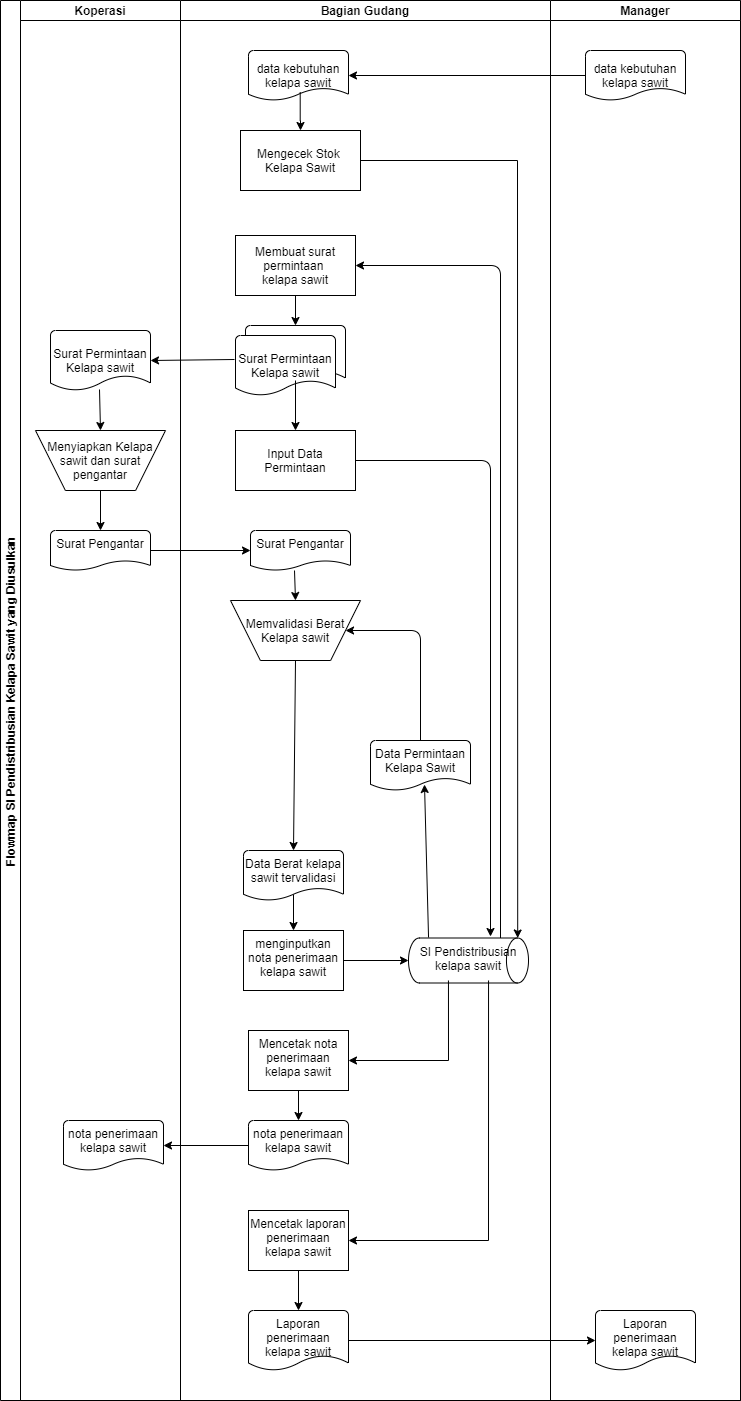

The diagram above was exported from draw.io. Its source (the exported page's mxGraphModel, read from the mxfile embedded in the PNG):
<mxGraphModel dx="852" dy="1384" grid="1" gridSize="10" guides="1" tooltips="1" connect="1" arrows="1" fold="1" page="1" pageScale="1" pageWidth="1100" pageHeight="850" math="0" shadow="0">
  <root>
    <mxCell id="0" />
    <mxCell id="1" parent="0" />
    <mxCell id="YJlS9YR5NDSwN9-Gh2sm-1" value="Flowmap SI Pendistribusian Kelapa Sawit yang Diusulkan" style="swimlane;childLayout=stackLayout;resizeParent=1;resizeParentMax=0;startSize=20;horizontal=0;horizontalStack=1;swimlaneLine=1;" parent="1" vertex="1">
      <mxGeometry x="190" y="-840" width="740" height="1400" as="geometry" />
    </mxCell>
    <mxCell id="YJlS9YR5NDSwN9-Gh2sm-2" value="Koperasi" style="swimlane;startSize=20;" parent="YJlS9YR5NDSwN9-Gh2sm-1" vertex="1">
      <mxGeometry x="20" width="160" height="1400" as="geometry" />
    </mxCell>
    <mxCell id="YJlS9YR5NDSwN9-Gh2sm-14" value="Surat Permintaan Kelapa sawit" style="strokeWidth=1;html=1;shape=mxgraph.flowchart.document2;whiteSpace=wrap;size=0.25;" parent="YJlS9YR5NDSwN9-Gh2sm-2" vertex="1">
      <mxGeometry x="30" y="330" width="100" height="60" as="geometry" />
    </mxCell>
    <mxCell id="YJlS9YR5NDSwN9-Gh2sm-15" value="Menyiapkan Kelapa sawit dan surat pengantar" style="verticalLabelPosition=middle;verticalAlign=middle;html=1;shape=trapezoid;perimeter=trapezoidPerimeter;whiteSpace=wrap;size=0.23;arcSize=10;flipV=1;labelPosition=center;align=center;strokeColor=#000000;strokeWidth=1;" parent="YJlS9YR5NDSwN9-Gh2sm-2" vertex="1">
      <mxGeometry x="15" y="430" width="130" height="60" as="geometry" />
    </mxCell>
    <mxCell id="YJlS9YR5NDSwN9-Gh2sm-16" value="Surat Pengantar" style="strokeWidth=1;html=1;shape=mxgraph.flowchart.document2;whiteSpace=wrap;size=0.25;verticalAlign=top;" parent="YJlS9YR5NDSwN9-Gh2sm-2" vertex="1">
      <mxGeometry x="30" y="530" width="100" height="40" as="geometry" />
    </mxCell>
    <mxCell id="YJlS9YR5NDSwN9-Gh2sm-47" value="" style="endArrow=classic;html=1;exitX=0.49;exitY=0.983;exitDx=0;exitDy=0;entryX=0.5;entryY=0;entryDx=0;entryDy=0;exitPerimeter=0;" parent="YJlS9YR5NDSwN9-Gh2sm-2" source="YJlS9YR5NDSwN9-Gh2sm-14" target="YJlS9YR5NDSwN9-Gh2sm-15" edge="1">
      <mxGeometry width="50" height="50" relative="1" as="geometry">
        <mxPoint x="315" y="340" as="sourcePoint" />
        <mxPoint x="316" y="373.02" as="targetPoint" />
      </mxGeometry>
    </mxCell>
    <mxCell id="YJlS9YR5NDSwN9-Gh2sm-48" value="" style="endArrow=classic;html=1;exitX=0.5;exitY=1;exitDx=0;exitDy=0;entryX=0.5;entryY=0;entryDx=0;entryDy=0;entryPerimeter=0;" parent="YJlS9YR5NDSwN9-Gh2sm-2" source="YJlS9YR5NDSwN9-Gh2sm-15" target="YJlS9YR5NDSwN9-Gh2sm-16" edge="1">
      <mxGeometry width="50" height="50" relative="1" as="geometry">
        <mxPoint x="325" y="350" as="sourcePoint" />
        <mxPoint x="326" y="383.02" as="targetPoint" />
      </mxGeometry>
    </mxCell>
    <mxCell id="YJlS9YR5NDSwN9-Gh2sm-3" value="Bagian Gudang" style="swimlane;startSize=20;" parent="YJlS9YR5NDSwN9-Gh2sm-1" vertex="1">
      <mxGeometry x="180" width="370" height="1400" as="geometry" />
    </mxCell>
    <mxCell id="YJlS9YR5NDSwN9-Gh2sm-7" value="data kebutuhan kelapa sawit" style="strokeWidth=1;html=1;shape=mxgraph.flowchart.document2;whiteSpace=wrap;size=0.25;" parent="YJlS9YR5NDSwN9-Gh2sm-3" vertex="1">
      <mxGeometry x="68" y="50" width="100" height="50" as="geometry" />
    </mxCell>
    <mxCell id="YJlS9YR5NDSwN9-Gh2sm-5" value="" style="strokeWidth=1;html=1;shape=mxgraph.flowchart.document2;whiteSpace=wrap;size=0.25;" parent="YJlS9YR5NDSwN9-Gh2sm-3" vertex="1">
      <mxGeometry x="65" y="325" width="100" height="60" as="geometry" />
    </mxCell>
    <mxCell id="YJlS9YR5NDSwN9-Gh2sm-11" value="Surat Permintaan Kelapa sawit" style="strokeWidth=1;html=1;shape=mxgraph.flowchart.document2;whiteSpace=wrap;size=0.25;" parent="YJlS9YR5NDSwN9-Gh2sm-3" vertex="1">
      <mxGeometry x="55" y="335" width="100" height="60" as="geometry" />
    </mxCell>
    <mxCell id="YJlS9YR5NDSwN9-Gh2sm-42" value="" style="endArrow=classic;html=1;exitX=0.5;exitY=1;exitDx=0;exitDy=0;entryX=0.5;entryY=0;entryDx=0;entryDy=0;entryPerimeter=0;" parent="YJlS9YR5NDSwN9-Gh2sm-3" source="VItaqYz6CkOR4vHc6hqc-2" target="YJlS9YR5NDSwN9-Gh2sm-5" edge="1">
      <mxGeometry width="50" height="50" relative="1" as="geometry">
        <mxPoint x="105" y="290" as="sourcePoint" />
        <mxPoint x="172.5" y="300" as="targetPoint" />
      </mxGeometry>
    </mxCell>
    <mxCell id="VItaqYz6CkOR4vHc6hqc-2" value="&lt;span&gt;Membuat surat permintaan&amp;nbsp;&lt;/span&gt;&lt;br&gt;&lt;span&gt;kelapa sawit&lt;/span&gt;" style="rounded=0;whiteSpace=wrap;html=1;" parent="YJlS9YR5NDSwN9-Gh2sm-3" vertex="1">
      <mxGeometry x="55" y="235" width="120" height="60" as="geometry" />
    </mxCell>
    <mxCell id="VItaqYz6CkOR4vHc6hqc-3" value="Mengecek Stok&amp;nbsp;&lt;br&gt;Kelapa Sawit" style="rounded=0;whiteSpace=wrap;html=1;" parent="YJlS9YR5NDSwN9-Gh2sm-3" vertex="1">
      <mxGeometry x="60" y="130" width="120" height="60" as="geometry" />
    </mxCell>
    <mxCell id="YJlS9YR5NDSwN9-Gh2sm-38" value="" style="edgeStyle=orthogonalEdgeStyle;rounded=0;orthogonalLoop=1;jettySize=auto;html=1;exitX=0.517;exitY=0.833;exitDx=0;exitDy=0;exitPerimeter=0;" parent="YJlS9YR5NDSwN9-Gh2sm-3" source="YJlS9YR5NDSwN9-Gh2sm-7" target="VItaqYz6CkOR4vHc6hqc-3" edge="1">
      <mxGeometry relative="1" as="geometry">
        <mxPoint x="100" y="100" as="sourcePoint" />
        <mxPoint x="100" y="130" as="targetPoint" />
        <Array as="points" />
      </mxGeometry>
    </mxCell>
    <mxCell id="SwOXHeBberznNsL_jjlu-1" value="Input Data Permintaan" style="rounded=0;whiteSpace=wrap;html=1;" vertex="1" parent="YJlS9YR5NDSwN9-Gh2sm-3">
      <mxGeometry x="55" y="430" width="120" height="60" as="geometry" />
    </mxCell>
    <mxCell id="SwOXHeBberznNsL_jjlu-2" value="" style="endArrow=classic;html=1;entryX=0.5;entryY=0;entryDx=0;entryDy=0;exitX=0.6;exitY=0.75;exitDx=0;exitDy=0;exitPerimeter=0;" edge="1" parent="YJlS9YR5NDSwN9-Gh2sm-3" source="YJlS9YR5NDSwN9-Gh2sm-11" target="SwOXHeBberznNsL_jjlu-1">
      <mxGeometry width="50" height="50" relative="1" as="geometry">
        <mxPoint x="40" y="510" as="sourcePoint" />
        <mxPoint x="90" y="460" as="targetPoint" />
      </mxGeometry>
    </mxCell>
    <mxCell id="YJlS9YR5NDSwN9-Gh2sm-12" value="Surat Pengantar" style="strokeWidth=1;html=1;shape=mxgraph.flowchart.document2;whiteSpace=wrap;size=0.25;verticalAlign=top;" parent="YJlS9YR5NDSwN9-Gh2sm-3" vertex="1">
      <mxGeometry x="70" y="530" width="100" height="40" as="geometry" />
    </mxCell>
    <mxCell id="YJlS9YR5NDSwN9-Gh2sm-13" value="Memvalidasi Berat Kelapa sawit" style="verticalLabelPosition=middle;verticalAlign=middle;html=1;shape=trapezoid;perimeter=trapezoidPerimeter;whiteSpace=wrap;size=0.23;arcSize=10;flipV=1;labelPosition=center;align=center;strokeColor=#000000;strokeWidth=1;" parent="YJlS9YR5NDSwN9-Gh2sm-3" vertex="1">
      <mxGeometry x="50" y="600" width="130" height="60" as="geometry" />
    </mxCell>
    <mxCell id="YJlS9YR5NDSwN9-Gh2sm-45" value="" style="endArrow=classic;html=1;exitX=0.44;exitY=1;exitDx=0;exitDy=0;entryX=0.5;entryY=0;entryDx=0;entryDy=0;exitPerimeter=0;" parent="YJlS9YR5NDSwN9-Gh2sm-3" source="YJlS9YR5NDSwN9-Gh2sm-12" target="YJlS9YR5NDSwN9-Gh2sm-13" edge="1">
      <mxGeometry width="50" height="50" relative="1" as="geometry">
        <mxPoint x="135" y="320" as="sourcePoint" />
        <mxPoint x="136" y="353.02" as="targetPoint" />
      </mxGeometry>
    </mxCell>
    <mxCell id="SwOXHeBberznNsL_jjlu-4" value="Data Permintaan Kelapa Sawit" style="strokeWidth=1;html=1;shape=mxgraph.flowchart.document2;whiteSpace=wrap;size=0.25;verticalAlign=top;" vertex="1" parent="YJlS9YR5NDSwN9-Gh2sm-3">
      <mxGeometry x="190" y="740" width="100" height="50" as="geometry" />
    </mxCell>
    <mxCell id="SwOXHeBberznNsL_jjlu-6" value="" style="endArrow=classic;html=1;entryX=1;entryY=0.5;entryDx=0;entryDy=0;exitX=0.5;exitY=0;exitDx=0;exitDy=0;exitPerimeter=0;edgeStyle=orthogonalEdgeStyle;" edge="1" parent="YJlS9YR5NDSwN9-Gh2sm-3" source="SwOXHeBberznNsL_jjlu-4" target="YJlS9YR5NDSwN9-Gh2sm-13">
      <mxGeometry width="50" height="50" relative="1" as="geometry">
        <mxPoint x="292.375" y="947.5" as="sourcePoint" />
        <mxPoint x="254" y="794" as="targetPoint" />
        <Array as="points">
          <mxPoint x="240" y="630" />
        </Array>
      </mxGeometry>
    </mxCell>
    <mxCell id="YJlS9YR5NDSwN9-Gh2sm-4" value="Manager" style="swimlane;startSize=20;" parent="YJlS9YR5NDSwN9-Gh2sm-1" vertex="1">
      <mxGeometry x="550" width="190" height="1400" as="geometry" />
    </mxCell>
    <mxCell id="YJlS9YR5NDSwN9-Gh2sm-6" value="data kebutuhan kelapa sawit" style="strokeWidth=1;html=1;shape=mxgraph.flowchart.document2;whiteSpace=wrap;size=0.25;" parent="YJlS9YR5NDSwN9-Gh2sm-4" vertex="1">
      <mxGeometry x="35" y="50" width="100" height="50" as="geometry" />
    </mxCell>
    <mxCell id="YJlS9YR5NDSwN9-Gh2sm-27" value="&lt;div&gt;Laporan penerimaan kelapa sawit&lt;/div&gt;" style="strokeWidth=1;html=1;shape=mxgraph.flowchart.document2;whiteSpace=wrap;size=0.25;verticalAlign=top;align=center;" parent="YJlS9YR5NDSwN9-Gh2sm-4" vertex="1">
      <mxGeometry x="45" y="1310" width="100" height="60" as="geometry" />
    </mxCell>
    <mxCell id="YJlS9YR5NDSwN9-Gh2sm-36" value="" style="endArrow=classic;html=1;exitX=0;exitY=0.5;exitDx=0;exitDy=0;exitPerimeter=0;entryX=1;entryY=0.5;entryDx=0;entryDy=0;entryPerimeter=0;" parent="YJlS9YR5NDSwN9-Gh2sm-1" source="YJlS9YR5NDSwN9-Gh2sm-6" target="YJlS9YR5NDSwN9-Gh2sm-7" edge="1">
      <mxGeometry width="50" height="50" relative="1" as="geometry">
        <mxPoint x="230" y="200" as="sourcePoint" />
        <mxPoint x="280" y="150" as="targetPoint" />
      </mxGeometry>
    </mxCell>
    <mxCell id="YJlS9YR5NDSwN9-Gh2sm-46" value="" style="endArrow=classic;html=1;exitX=-0.01;exitY=0.4;exitDx=0;exitDy=0;entryX=1;entryY=0.5;entryDx=0;entryDy=0;entryPerimeter=0;exitPerimeter=0;" parent="YJlS9YR5NDSwN9-Gh2sm-1" source="YJlS9YR5NDSwN9-Gh2sm-11" target="YJlS9YR5NDSwN9-Gh2sm-14" edge="1">
      <mxGeometry width="50" height="50" relative="1" as="geometry">
        <mxPoint x="325" y="330" as="sourcePoint" />
        <mxPoint x="326" y="363.02" as="targetPoint" />
      </mxGeometry>
    </mxCell>
    <mxCell id="YJlS9YR5NDSwN9-Gh2sm-49" value="" style="endArrow=classic;html=1;exitX=1;exitY=0.5;exitDx=0;exitDy=0;entryX=0;entryY=0.5;entryDx=0;entryDy=0;entryPerimeter=0;exitPerimeter=0;edgeStyle=orthogonalEdgeStyle;" parent="YJlS9YR5NDSwN9-Gh2sm-1" source="YJlS9YR5NDSwN9-Gh2sm-16" target="YJlS9YR5NDSwN9-Gh2sm-12" edge="1">
      <mxGeometry width="50" height="50" relative="1" as="geometry">
        <mxPoint x="355" y="360" as="sourcePoint" />
        <mxPoint x="356" y="393.02" as="targetPoint" />
      </mxGeometry>
    </mxCell>
    <mxCell id="YJlS9YR5NDSwN9-Gh2sm-17" value="Data Berat kelapa sawit tervalidasi" style="strokeWidth=1;html=1;shape=mxgraph.flowchart.document2;whiteSpace=wrap;size=0.25;verticalAlign=top;" parent="1" vertex="1">
      <mxGeometry x="433" y="10" width="100" height="50" as="geometry" />
    </mxCell>
    <mxCell id="YJlS9YR5NDSwN9-Gh2sm-18" value="menginputkan nota penerimaan kelapa sawit" style="rounded=0;whiteSpace=wrap;html=1;absoluteArcSize=1;arcSize=14;strokeWidth=1;verticalAlign=top;" parent="1" vertex="1">
      <mxGeometry x="433" y="90" width="100" height="60" as="geometry" />
    </mxCell>
    <mxCell id="YJlS9YR5NDSwN9-Gh2sm-25" value="SI Pendistribusian kelapa sawit" style="strokeWidth=1;html=1;shape=mxgraph.flowchart.direct_data;whiteSpace=wrap;rounded=0;fillColor=#ffffff;verticalAlign=top;" parent="1" vertex="1">
      <mxGeometry x="598" y="97.5" width="120" height="45" as="geometry" />
    </mxCell>
    <mxCell id="YJlS9YR5NDSwN9-Gh2sm-19" value="Mencetak nota penerimaan kelapa sawit" style="rounded=0;whiteSpace=wrap;html=1;absoluteArcSize=1;arcSize=14;strokeWidth=1;verticalAlign=top;" parent="1" vertex="1">
      <mxGeometry x="438" y="190" width="100" height="60" as="geometry" />
    </mxCell>
    <mxCell id="YJlS9YR5NDSwN9-Gh2sm-20" value="nota penerimaan kelapa sawit" style="strokeWidth=1;html=1;shape=mxgraph.flowchart.document2;whiteSpace=wrap;size=0.25;verticalAlign=top;" parent="1" vertex="1">
      <mxGeometry x="438" y="280" width="100" height="50" as="geometry" />
    </mxCell>
    <mxCell id="YJlS9YR5NDSwN9-Gh2sm-31" value="nota penerimaan kelapa sawit" style="strokeWidth=1;html=1;shape=mxgraph.flowchart.document2;whiteSpace=wrap;size=0.25;verticalAlign=top;" parent="1" vertex="1">
      <mxGeometry x="253" y="280" width="100" height="50" as="geometry" />
    </mxCell>
    <mxCell id="YJlS9YR5NDSwN9-Gh2sm-23" value="Mencetak laporan penerimaan kelapa sawit" style="rounded=0;whiteSpace=wrap;html=1;absoluteArcSize=1;arcSize=14;strokeWidth=1;verticalAlign=top;" parent="1" vertex="1">
      <mxGeometry x="438" y="370" width="100" height="60" as="geometry" />
    </mxCell>
    <mxCell id="YJlS9YR5NDSwN9-Gh2sm-24" value="&lt;div&gt;Laporan penerimaan kelapa sawit&lt;/div&gt;" style="strokeWidth=1;html=1;shape=mxgraph.flowchart.document2;whiteSpace=wrap;size=0.25;verticalAlign=top;" parent="1" vertex="1">
      <mxGeometry x="438" y="470" width="100" height="60" as="geometry" />
    </mxCell>
    <mxCell id="YJlS9YR5NDSwN9-Gh2sm-50" value="" style="endArrow=classic;html=1;exitX=0.5;exitY=0;exitDx=0;exitDy=0;entryX=0.5;entryY=0;entryDx=0;entryDy=0;entryPerimeter=0;exitPerimeter=0;" parent="1" source="YJlS9YR5NDSwN9-Gh2sm-13" target="YJlS9YR5NDSwN9-Gh2sm-17" edge="1">
      <mxGeometry width="50" height="50" relative="1" as="geometry">
        <mxPoint x="350" y="-280" as="sourcePoint" />
        <mxPoint x="435" y="-280" as="targetPoint" />
      </mxGeometry>
    </mxCell>
    <mxCell id="YJlS9YR5NDSwN9-Gh2sm-51" value="" style="endArrow=classic;html=1;entryX=0.5;entryY=0;entryDx=0;entryDy=0;exitX=0.5;exitY=0.88;exitDx=0;exitDy=0;exitPerimeter=0;" parent="1" source="YJlS9YR5NDSwN9-Gh2sm-17" target="YJlS9YR5NDSwN9-Gh2sm-18" edge="1">
      <mxGeometry width="50" height="50" relative="1" as="geometry">
        <mxPoint x="475" y="-106" as="sourcePoint" />
        <mxPoint x="445" y="-270" as="targetPoint" />
      </mxGeometry>
    </mxCell>
    <mxCell id="YJlS9YR5NDSwN9-Gh2sm-52" value="" style="endArrow=classic;html=1;exitX=1;exitY=0.5;exitDx=0;exitDy=0;entryX=0;entryY=0.5;entryDx=0;entryDy=0;entryPerimeter=0;" parent="1" source="YJlS9YR5NDSwN9-Gh2sm-18" target="YJlS9YR5NDSwN9-Gh2sm-25" edge="1">
      <mxGeometry width="50" height="50" relative="1" as="geometry">
        <mxPoint x="370" y="-260" as="sourcePoint" />
        <mxPoint x="455" y="-260" as="targetPoint" />
      </mxGeometry>
    </mxCell>
    <mxCell id="YJlS9YR5NDSwN9-Gh2sm-40" value="" style="endArrow=classic;exitX=1;exitY=0.5;exitDx=0;exitDy=0;entryX=0.91;entryY=0;entryDx=0;entryDy=0;entryPerimeter=0;html=1;shadow=0;sketch=0;rounded=0;" parent="1" source="VItaqYz6CkOR4vHc6hqc-3" target="YJlS9YR5NDSwN9-Gh2sm-25" edge="1">
      <mxGeometry width="50" height="50" relative="1" as="geometry">
        <mxPoint x="516.2" y="-680" as="sourcePoint" />
        <mxPoint x="600" y="-640" as="targetPoint" />
        <Array as="points">
          <mxPoint x="707" y="-680" />
        </Array>
      </mxGeometry>
    </mxCell>
    <mxCell id="YJlS9YR5NDSwN9-Gh2sm-57" value="" style="endArrow=classic;html=1;exitX=0.667;exitY=0.944;exitDx=0;exitDy=0;exitPerimeter=0;entryX=1;entryY=0.5;entryDx=0;entryDy=0;rounded=0;" parent="1" source="YJlS9YR5NDSwN9-Gh2sm-25" target="YJlS9YR5NDSwN9-Gh2sm-23" edge="1">
      <mxGeometry width="50" height="50" relative="1" as="geometry">
        <mxPoint x="570" y="10" as="sourcePoint" />
        <mxPoint x="530" y="390" as="targetPoint" />
        <Array as="points">
          <mxPoint x="678" y="400" />
        </Array>
      </mxGeometry>
    </mxCell>
    <mxCell id="YJlS9YR5NDSwN9-Gh2sm-58" value="" style="endArrow=classic;html=1;exitX=0.333;exitY=0.944;exitDx=0;exitDy=0;entryX=1;entryY=0.5;entryDx=0;entryDy=0;exitPerimeter=0;rounded=0;" parent="1" source="YJlS9YR5NDSwN9-Gh2sm-25" target="YJlS9YR5NDSwN9-Gh2sm-19" edge="1">
      <mxGeometry width="50" height="50" relative="1" as="geometry">
        <mxPoint x="580" y="20" as="sourcePoint" />
        <mxPoint x="610" y="20" as="targetPoint" />
        <Array as="points">
          <mxPoint x="638" y="220" />
        </Array>
      </mxGeometry>
    </mxCell>
    <mxCell id="YJlS9YR5NDSwN9-Gh2sm-53" value="" style="endArrow=classic;html=1;exitX=0.5;exitY=1;exitDx=0;exitDy=0;entryX=0.5;entryY=0;entryDx=0;entryDy=0;entryPerimeter=0;" parent="1" source="YJlS9YR5NDSwN9-Gh2sm-19" target="YJlS9YR5NDSwN9-Gh2sm-20" edge="1">
      <mxGeometry width="50" height="50" relative="1" as="geometry">
        <mxPoint x="530" y="-30" as="sourcePoint" />
        <mxPoint x="560" y="-30" as="targetPoint" />
      </mxGeometry>
    </mxCell>
    <mxCell id="YJlS9YR5NDSwN9-Gh2sm-59" value="" style="endArrow=classic;html=1;exitX=0;exitY=0.5;exitDx=0;exitDy=0;entryX=1;entryY=0.5;entryDx=0;entryDy=0;entryPerimeter=0;exitPerimeter=0;" parent="1" source="YJlS9YR5NDSwN9-Gh2sm-20" target="YJlS9YR5NDSwN9-Gh2sm-31" edge="1">
      <mxGeometry width="50" height="50" relative="1" as="geometry">
        <mxPoint x="590" y="30" as="sourcePoint" />
        <mxPoint x="620" y="30" as="targetPoint" />
      </mxGeometry>
    </mxCell>
    <mxCell id="YJlS9YR5NDSwN9-Gh2sm-61" value="" style="endArrow=classic;html=1;exitX=0.5;exitY=1;exitDx=0;exitDy=0;entryX=0.5;entryY=0;entryDx=0;entryDy=0;entryPerimeter=0;" parent="1" source="YJlS9YR5NDSwN9-Gh2sm-23" target="YJlS9YR5NDSwN9-Gh2sm-24" edge="1">
      <mxGeometry width="50" height="50" relative="1" as="geometry">
        <mxPoint x="485" y="270" as="sourcePoint" />
        <mxPoint x="485" y="310" as="targetPoint" />
      </mxGeometry>
    </mxCell>
    <mxCell id="YJlS9YR5NDSwN9-Gh2sm-63" value="" style="endArrow=classic;html=1;exitX=1;exitY=0.5;exitDx=0;exitDy=0;entryX=0;entryY=0.5;entryDx=0;entryDy=0;entryPerimeter=0;exitPerimeter=0;" parent="1" source="YJlS9YR5NDSwN9-Gh2sm-24" target="YJlS9YR5NDSwN9-Gh2sm-27" edge="1">
      <mxGeometry width="50" height="50" relative="1" as="geometry">
        <mxPoint x="495" y="280" as="sourcePoint" />
        <mxPoint x="495" y="320" as="targetPoint" />
      </mxGeometry>
    </mxCell>
    <mxCell id="VItaqYz6CkOR4vHc6hqc-1" value="" style="endArrow=classic;html=1;edgeStyle=orthogonalEdgeStyle;entryX=1;entryY=0.5;entryDx=0;entryDy=0;" parent="1" edge="1" target="VItaqYz6CkOR4vHc6hqc-2" source="YJlS9YR5NDSwN9-Gh2sm-25">
      <mxGeometry width="50" height="50" relative="1" as="geometry">
        <mxPoint x="592.6400000000001" y="-63.35500000000002" as="sourcePoint" />
        <mxPoint x="640" y="-610" as="targetPoint" />
        <Array as="points">
          <mxPoint x="690" y="-575" />
        </Array>
      </mxGeometry>
    </mxCell>
    <mxCell id="SwOXHeBberznNsL_jjlu-3" value="" style="endArrow=classic;html=1;exitX=1;exitY=0.5;exitDx=0;exitDy=0;edgeStyle=elbowEdgeStyle;elbow=vertical;" edge="1" parent="1" source="SwOXHeBberznNsL_jjlu-1">
      <mxGeometry width="50" height="50" relative="1" as="geometry">
        <mxPoint x="410" y="-120" as="sourcePoint" />
        <mxPoint x="680" y="96" as="targetPoint" />
        <Array as="points">
          <mxPoint x="670" y="-380" />
          <mxPoint x="600" y="-380" />
        </Array>
      </mxGeometry>
    </mxCell>
    <mxCell id="SwOXHeBberznNsL_jjlu-5" value="" style="endArrow=classic;html=1;entryX=0.54;entryY=0.88;entryDx=0;entryDy=0;entryPerimeter=0;exitX=0.167;exitY=-0.011;exitDx=0;exitDy=0;exitPerimeter=0;" edge="1" parent="1" source="YJlS9YR5NDSwN9-Gh2sm-25" target="SwOXHeBberznNsL_jjlu-4">
      <mxGeometry width="50" height="50" relative="1" as="geometry">
        <mxPoint x="630" y="20" as="sourcePoint" />
        <mxPoint x="680" y="-30" as="targetPoint" />
      </mxGeometry>
    </mxCell>
  </root>
</mxGraphModel>